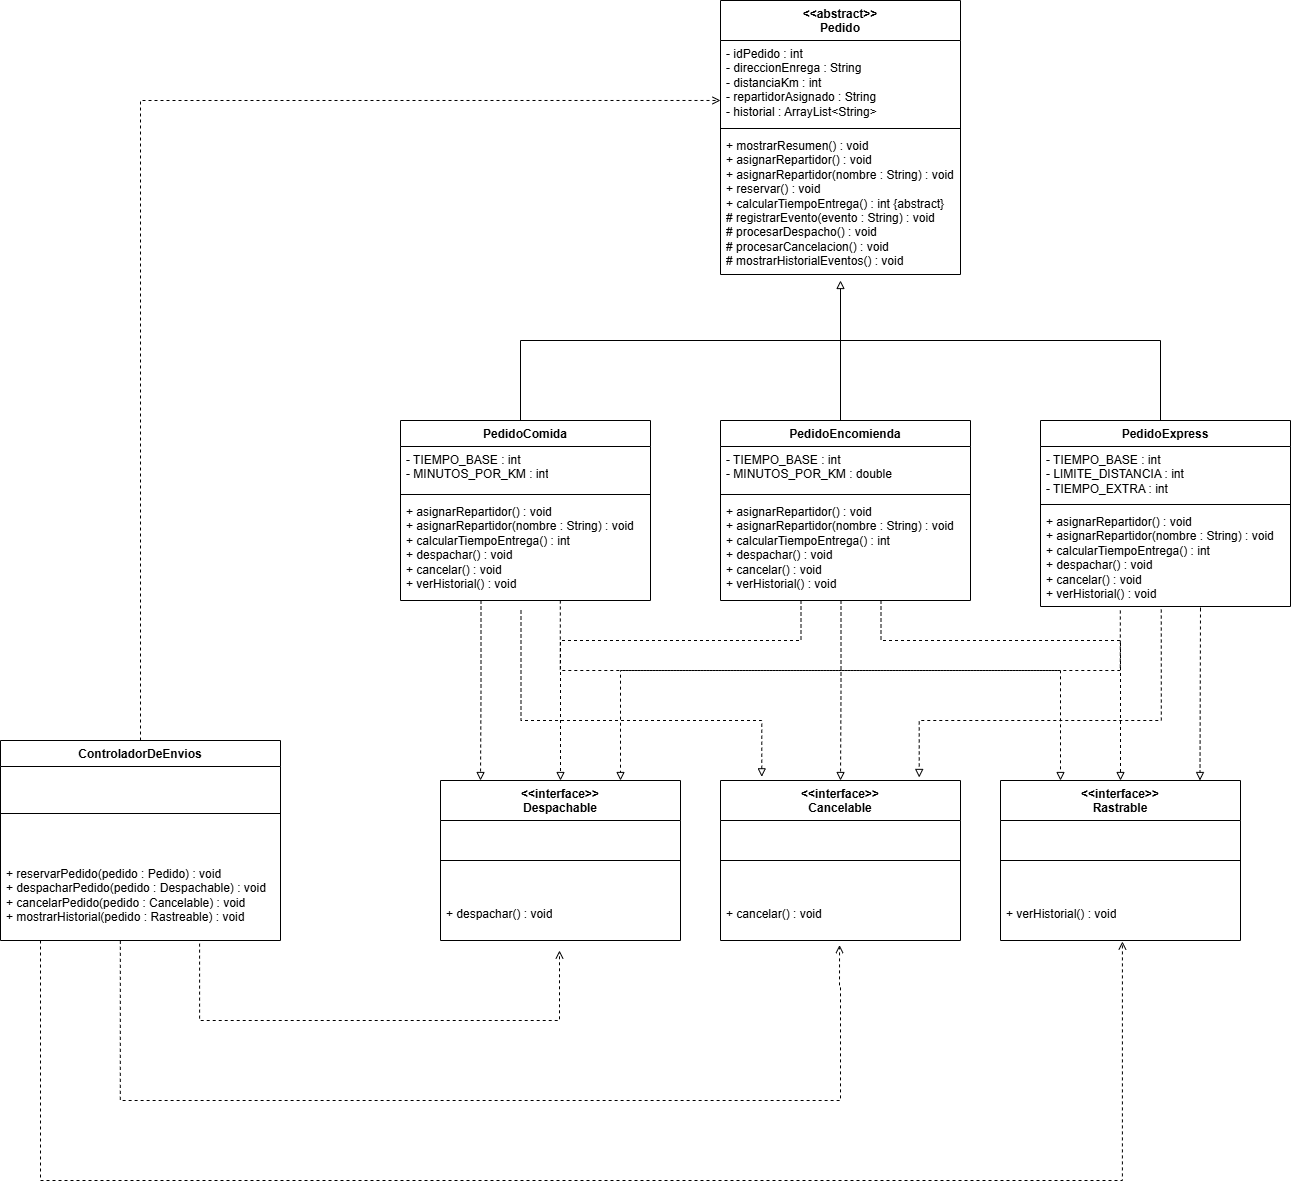

The diagram above was exported from draw.io. Its source (the exported page's mxGraphModel, read from the mxfile embedded in the PNG):
<mxGraphModel dx="2071" dy="586" grid="1" gridSize="10" guides="1" tooltips="1" connect="1" arrows="1" fold="1" page="1" pageScale="1" pageWidth="827" pageHeight="1169" math="0" shadow="0">
  <root>
    <mxCell id="0" />
    <mxCell id="1" parent="0" />
    <mxCell id="jRCsalE9iHTcVyCcbcX--1" parent="1" style="swimlane;fontStyle=1;align=center;verticalAlign=top;childLayout=stackLayout;horizontal=1;startSize=40;horizontalStack=0;resizeParent=1;resizeParentMax=0;resizeLast=0;collapsible=1;marginBottom=0;whiteSpace=wrap;html=1;" value="&lt;div&gt;&amp;lt;&amp;lt;abstract&amp;gt;&amp;gt;&lt;/div&gt;Pedido&lt;div&gt;&lt;br/&gt;&lt;/div&gt;" vertex="1">
      <mxGeometry height="274" width="240" x="200" y="20" as="geometry" />
    </mxCell>
    <mxCell id="jRCsalE9iHTcVyCcbcX--2" parent="jRCsalE9iHTcVyCcbcX--1" style="text;strokeColor=none;fillColor=none;align=left;verticalAlign=top;spacingLeft=4;spacingRight=4;overflow=hidden;rotatable=0;points=[[0,0.5],[1,0.5]];portConstraint=eastwest;whiteSpace=wrap;html=1;" value="- idPedido : int&lt;div&gt;- direccionEnrega : String&lt;br&gt;- distanciaKm : int&lt;/div&gt;&lt;div&gt;- repartidorAsignado : String&lt;/div&gt;&lt;div&gt;- historial : ArrayList&amp;lt;String&amp;gt;&lt;/div&gt;&lt;div&gt;&lt;br&gt;&lt;/div&gt;" vertex="1">
      <mxGeometry height="84" width="240" y="40" as="geometry" />
    </mxCell>
    <mxCell id="jRCsalE9iHTcVyCcbcX--3" parent="jRCsalE9iHTcVyCcbcX--1" style="line;strokeWidth=1;fillColor=none;align=left;verticalAlign=middle;spacingTop=-1;spacingLeft=3;spacingRight=3;rotatable=0;labelPosition=right;points=[];portConstraint=eastwest;strokeColor=inherit;" value="" vertex="1">
      <mxGeometry height="8" width="240" y="124" as="geometry" />
    </mxCell>
    <mxCell id="jRCsalE9iHTcVyCcbcX--4" parent="jRCsalE9iHTcVyCcbcX--1" style="text;strokeColor=none;fillColor=none;align=left;verticalAlign=top;spacingLeft=4;spacingRight=4;overflow=hidden;rotatable=0;points=[[0,0.5],[1,0.5]];portConstraint=eastwest;whiteSpace=wrap;html=1;" value="+ mostrarResumen() : void&lt;div&gt;+ asignarRepartidor() : void&lt;/div&gt;&lt;div&gt;+ asignarRepartidor(nombre : String) : void&lt;/div&gt;&lt;div&gt;+ reservar() : void&lt;/div&gt;&lt;div&gt;+ calcularTiempoEntrega() : int {abstract}&lt;/div&gt;&lt;div&gt;# registrarEvento(evento : String) : void&lt;/div&gt;&lt;div&gt;# procesarDespacho() : void&lt;/div&gt;&lt;div&gt;# procesarCancelacion() : void&lt;/div&gt;&lt;div&gt;# mostrarHistorialEventos() : void&lt;/div&gt;" vertex="1">
      <mxGeometry height="142" width="240" y="132" as="geometry" />
    </mxCell>
    <mxCell id="jRCsalE9iHTcVyCcbcX--50" edge="1" parent="1" source="jRCsalE9iHTcVyCcbcX--7" style="edgeStyle=orthogonalEdgeStyle;rounded=0;orthogonalLoop=1;jettySize=auto;html=1;endArrow=none;endFill=0;" value="">
      <mxGeometry relative="1" as="geometry">
        <Array as="points">
          <mxPoint y="360" />
        </Array>
        <mxPoint x="320" y="360" as="targetPoint" />
      </mxGeometry>
    </mxCell>
    <mxCell id="jRCsalE9iHTcVyCcbcX--7" parent="1" style="swimlane;fontStyle=1;align=center;verticalAlign=top;childLayout=stackLayout;horizontal=1;startSize=26;horizontalStack=0;resizeParent=1;resizeParentMax=0;resizeLast=0;collapsible=1;marginBottom=0;whiteSpace=wrap;html=1;" value="PedidoComida" vertex="1">
      <mxGeometry height="180" width="250" x="-120" y="440" as="geometry" />
    </mxCell>
    <mxCell id="jRCsalE9iHTcVyCcbcX--8" parent="jRCsalE9iHTcVyCcbcX--7" style="text;strokeColor=none;fillColor=none;align=left;verticalAlign=top;spacingLeft=4;spacingRight=4;overflow=hidden;rotatable=0;points=[[0,0.5],[1,0.5]];portConstraint=eastwest;whiteSpace=wrap;html=1;" value="- TIEMPO_BASE : int&lt;div&gt;- MINUTOS_POR_KM : int&lt;/div&gt;" vertex="1">
      <mxGeometry height="44" width="250" y="26" as="geometry" />
    </mxCell>
    <mxCell id="jRCsalE9iHTcVyCcbcX--9" parent="jRCsalE9iHTcVyCcbcX--7" style="line;strokeWidth=1;fillColor=none;align=left;verticalAlign=middle;spacingTop=-1;spacingLeft=3;spacingRight=3;rotatable=0;labelPosition=right;points=[];portConstraint=eastwest;strokeColor=inherit;" value="" vertex="1">
      <mxGeometry height="8" width="250" y="70" as="geometry" />
    </mxCell>
    <mxCell id="jRCsalE9iHTcVyCcbcX--10" parent="jRCsalE9iHTcVyCcbcX--7" style="text;strokeColor=none;fillColor=none;align=left;verticalAlign=top;spacingLeft=4;spacingRight=4;overflow=hidden;rotatable=0;points=[[0,0.5],[1,0.5]];portConstraint=eastwest;whiteSpace=wrap;html=1;" value="+ asignarRepartidor() : void&amp;nbsp;&lt;div&gt;+ asignarRepartidor(nombre : String) : void&amp;nbsp;&lt;/div&gt;&lt;div&gt;+ calcularTiempoEntrega() : int&amp;nbsp;&lt;/div&gt;&lt;div&gt;+ despachar() : void&amp;nbsp;&lt;/div&gt;&lt;div&gt;+ cancelar() : void&amp;nbsp;&lt;/div&gt;&lt;div&gt;+ verHistorial() : void&lt;/div&gt;" vertex="1">
      <mxGeometry height="102" width="250" y="78" as="geometry" />
    </mxCell>
    <mxCell id="jRCsalE9iHTcVyCcbcX--11" parent="1" style="swimlane;fontStyle=1;align=center;verticalAlign=top;childLayout=stackLayout;horizontal=1;startSize=26;horizontalStack=0;resizeParent=1;resizeParentMax=0;resizeLast=0;collapsible=1;marginBottom=0;whiteSpace=wrap;html=1;" value="PedidoEncomienda" vertex="1">
      <mxGeometry height="180" width="250" x="200" y="440" as="geometry" />
    </mxCell>
    <mxCell id="jRCsalE9iHTcVyCcbcX--12" parent="jRCsalE9iHTcVyCcbcX--11" style="text;strokeColor=none;fillColor=none;align=left;verticalAlign=top;spacingLeft=4;spacingRight=4;overflow=hidden;rotatable=0;points=[[0,0.5],[1,0.5]];portConstraint=eastwest;whiteSpace=wrap;html=1;" value="- TIEMPO_BASE : int&lt;br/&gt;- MINUTOS_POR_KM : double" vertex="1">
      <mxGeometry height="44" width="250" y="26" as="geometry" />
    </mxCell>
    <mxCell id="jRCsalE9iHTcVyCcbcX--13" parent="jRCsalE9iHTcVyCcbcX--11" style="line;strokeWidth=1;fillColor=none;align=left;verticalAlign=middle;spacingTop=-1;spacingLeft=3;spacingRight=3;rotatable=0;labelPosition=right;points=[];portConstraint=eastwest;strokeColor=inherit;" value="" vertex="1">
      <mxGeometry height="8" width="250" y="70" as="geometry" />
    </mxCell>
    <mxCell id="jRCsalE9iHTcVyCcbcX--14" parent="jRCsalE9iHTcVyCcbcX--11" style="text;strokeColor=none;fillColor=none;align=left;verticalAlign=top;spacingLeft=4;spacingRight=4;overflow=hidden;rotatable=0;points=[[0,0.5],[1,0.5]];portConstraint=eastwest;whiteSpace=wrap;html=1;" value="+ asignarRepartidor() : void&lt;br&gt;+ asignarRepartidor(nombre : String) : void&lt;br&gt;+ calcularTiempoEntrega() : int&lt;br&gt;+ despachar() : void&lt;br&gt;+ cancelar() : void&lt;br&gt;+ verHistorial() : void" vertex="1">
      <mxGeometry height="102" width="250" y="78" as="geometry" />
    </mxCell>
    <mxCell id="jRCsalE9iHTcVyCcbcX--15" parent="1" style="swimlane;fontStyle=1;align=center;verticalAlign=top;childLayout=stackLayout;horizontal=1;startSize=26;horizontalStack=0;resizeParent=1;resizeParentMax=0;resizeLast=0;collapsible=1;marginBottom=0;whiteSpace=wrap;html=1;" value="PedidoExpress" vertex="1">
      <mxGeometry height="186" width="250" x="520" y="440" as="geometry" />
    </mxCell>
    <mxCell id="jRCsalE9iHTcVyCcbcX--16" parent="jRCsalE9iHTcVyCcbcX--15" style="text;strokeColor=none;fillColor=none;align=left;verticalAlign=top;spacingLeft=4;spacingRight=4;overflow=hidden;rotatable=0;points=[[0,0.5],[1,0.5]];portConstraint=eastwest;whiteSpace=wrap;html=1;" value="- TIEMPO_BASE : int&lt;br/&gt;- LIMITE_DISTANCIA : int&lt;br/&gt;- TIEMPO_EXTRA : int&lt;br&gt;&lt;div&gt;&lt;br&gt;&lt;/div&gt;" vertex="1">
      <mxGeometry height="54" width="250" y="26" as="geometry" />
    </mxCell>
    <mxCell id="jRCsalE9iHTcVyCcbcX--17" parent="jRCsalE9iHTcVyCcbcX--15" style="line;strokeWidth=1;fillColor=none;align=left;verticalAlign=middle;spacingTop=-1;spacingLeft=3;spacingRight=3;rotatable=0;labelPosition=right;points=[];portConstraint=eastwest;strokeColor=inherit;" value="" vertex="1">
      <mxGeometry height="8" width="250" y="80" as="geometry" />
    </mxCell>
    <mxCell id="jRCsalE9iHTcVyCcbcX--18" parent="jRCsalE9iHTcVyCcbcX--15" style="text;strokeColor=none;fillColor=none;align=left;verticalAlign=top;spacingLeft=4;spacingRight=4;overflow=hidden;rotatable=0;points=[[0,0.5],[1,0.5]];portConstraint=eastwest;whiteSpace=wrap;html=1;" value="&lt;span style=&quot;background-color: transparent; color: light-dark(rgb(0, 0, 0), rgb(255, 255, 255));&quot;&gt;+ asignarRepartidor() : void&amp;nbsp;&lt;/span&gt;&lt;div&gt;&lt;span style=&quot;background-color: transparent; color: light-dark(rgb(0, 0, 0), rgb(255, 255, 255));&quot;&gt;+ asignarRepartidor(nombre : String) : void&amp;nbsp;&lt;/span&gt;&lt;/div&gt;&lt;div&gt;&lt;span style=&quot;background-color: transparent; color: light-dark(rgb(0, 0, 0), rgb(255, 255, 255));&quot;&gt;+ calcularTiempoEntrega() : int&amp;nbsp;&lt;/span&gt;&lt;/div&gt;&lt;div&gt;&lt;span style=&quot;background-color: transparent; color: light-dark(rgb(0, 0, 0), rgb(255, 255, 255));&quot;&gt;+ despachar() : void&amp;nbsp;&lt;/span&gt;&lt;/div&gt;&lt;div&gt;&lt;span style=&quot;background-color: transparent; color: light-dark(rgb(0, 0, 0), rgb(255, 255, 255));&quot;&gt;+ cancelar() : void&amp;nbsp;&lt;/span&gt;&lt;/div&gt;&lt;div&gt;&lt;span style=&quot;background-color: transparent; color: light-dark(rgb(0, 0, 0), rgb(255, 255, 255));&quot;&gt;+ verHistorial() : void&lt;/span&gt;&lt;/div&gt;" vertex="1">
      <mxGeometry height="98" width="250" y="88" as="geometry" />
    </mxCell>
    <mxCell id="jRCsalE9iHTcVyCcbcX--19" parent="1" style="swimlane;fontStyle=1;align=center;verticalAlign=top;childLayout=stackLayout;horizontal=1;startSize=40;horizontalStack=0;resizeParent=1;resizeParentMax=0;resizeLast=0;collapsible=1;marginBottom=0;whiteSpace=wrap;html=1;" value="&amp;lt;&amp;lt;interface&amp;gt;&amp;gt;&lt;br&gt;&lt;span style=&quot;background-color: transparent; color: light-dark(rgb(0, 0, 0), rgb(255, 255, 255));&quot;&gt;Despachable&lt;/span&gt;" vertex="1">
      <mxGeometry height="160" width="240" x="-80" y="800" as="geometry" />
    </mxCell>
    <mxCell id="jRCsalE9iHTcVyCcbcX--21" parent="jRCsalE9iHTcVyCcbcX--19" style="line;strokeWidth=1;fillColor=none;align=left;verticalAlign=middle;spacingTop=-1;spacingLeft=3;spacingRight=3;rotatable=0;labelPosition=right;points=[];portConstraint=eastwest;strokeColor=inherit;" value="" vertex="1">
      <mxGeometry height="80" width="240" y="40" as="geometry" />
    </mxCell>
    <mxCell id="jRCsalE9iHTcVyCcbcX--22" parent="jRCsalE9iHTcVyCcbcX--19" style="text;strokeColor=none;fillColor=none;align=left;verticalAlign=top;spacingLeft=4;spacingRight=4;overflow=hidden;rotatable=0;points=[[0,0.5],[1,0.5]];portConstraint=eastwest;whiteSpace=wrap;html=1;" value="+ despachar() : void" vertex="1">
      <mxGeometry height="40" width="240" y="120" as="geometry" />
    </mxCell>
    <mxCell id="jRCsalE9iHTcVyCcbcX--23" parent="1" style="swimlane;fontStyle=1;align=center;verticalAlign=top;childLayout=stackLayout;horizontal=1;startSize=40;horizontalStack=0;resizeParent=1;resizeParentMax=0;resizeLast=0;collapsible=1;marginBottom=0;whiteSpace=wrap;html=1;" value="&amp;lt;&amp;lt;interface&amp;gt;&amp;gt;&lt;br&gt;Cancelable" vertex="1">
      <mxGeometry height="160" width="240" x="200" y="800" as="geometry" />
    </mxCell>
    <mxCell id="jRCsalE9iHTcVyCcbcX--25" parent="jRCsalE9iHTcVyCcbcX--23" style="line;strokeWidth=1;fillColor=none;align=left;verticalAlign=middle;spacingTop=-1;spacingLeft=3;spacingRight=3;rotatable=0;labelPosition=right;points=[];portConstraint=eastwest;strokeColor=inherit;" value="" vertex="1">
      <mxGeometry height="80" width="240" y="40" as="geometry" />
    </mxCell>
    <mxCell id="jRCsalE9iHTcVyCcbcX--26" parent="jRCsalE9iHTcVyCcbcX--23" style="text;strokeColor=none;fillColor=none;align=left;verticalAlign=top;spacingLeft=4;spacingRight=4;overflow=hidden;rotatable=0;points=[[0,0.5],[1,0.5]];portConstraint=eastwest;whiteSpace=wrap;html=1;" value="+ cancelar() : void" vertex="1">
      <mxGeometry height="40" width="240" y="120" as="geometry" />
    </mxCell>
    <mxCell id="jRCsalE9iHTcVyCcbcX--27" parent="1" style="swimlane;fontStyle=1;align=center;verticalAlign=top;childLayout=stackLayout;horizontal=1;startSize=40;horizontalStack=0;resizeParent=1;resizeParentMax=0;resizeLast=0;collapsible=1;marginBottom=0;whiteSpace=wrap;html=1;" value="&amp;lt;&amp;lt;interface&amp;gt;&amp;gt;&lt;br&gt;Rastrable" vertex="1">
      <mxGeometry height="160" width="240" x="480" y="800" as="geometry" />
    </mxCell>
    <mxCell id="jRCsalE9iHTcVyCcbcX--29" parent="jRCsalE9iHTcVyCcbcX--27" style="line;strokeWidth=1;fillColor=none;align=left;verticalAlign=middle;spacingTop=-1;spacingLeft=3;spacingRight=3;rotatable=0;labelPosition=right;points=[];portConstraint=eastwest;strokeColor=inherit;" value="" vertex="1">
      <mxGeometry height="80" width="240" y="40" as="geometry" />
    </mxCell>
    <mxCell id="jRCsalE9iHTcVyCcbcX--30" parent="jRCsalE9iHTcVyCcbcX--27" style="text;strokeColor=none;fillColor=none;align=left;verticalAlign=top;spacingLeft=4;spacingRight=4;overflow=hidden;rotatable=0;points=[[0,0.5],[1,0.5]];portConstraint=eastwest;whiteSpace=wrap;html=1;" value="+ verHistorial() : void" vertex="1">
      <mxGeometry height="40" width="240" y="120" as="geometry" />
    </mxCell>
    <mxCell id="jRCsalE9iHTcVyCcbcX--41" edge="1" parent="1" style="edgeStyle=orthogonalEdgeStyle;rounded=0;orthogonalLoop=1;jettySize=auto;html=1;exitX=0.484;exitY=1.029;exitDx=0;exitDy=0;exitPerimeter=0;endArrow=block;endFill=0;dashed=1;entryX=0.5;entryY=0;entryDx=0;entryDy=0;" target="jRCsalE9iHTcVyCcbcX--23" value="">
      <mxGeometry relative="1" as="geometry">
        <Array as="points" />
        <mxPoint x="320.5" y="620" as="sourcePoint" />
        <mxPoint x="319.5" y="717" as="targetPoint" />
      </mxGeometry>
    </mxCell>
    <mxCell id="jRCsalE9iHTcVyCcbcX--47" edge="1" parent="1" style="edgeStyle=none;orthogonalLoop=1;jettySize=auto;html=1;rounded=0;endArrow=block;endFill=0;" value="">
      <mxGeometry relative="1" width="100" as="geometry">
        <Array as="points" />
        <mxPoint x="320" y="440" as="sourcePoint" />
        <mxPoint x="320" y="300" as="targetPoint" />
      </mxGeometry>
    </mxCell>
    <mxCell id="jRCsalE9iHTcVyCcbcX--51" edge="1" parent="1" style="edgeStyle=orthogonalEdgeStyle;rounded=0;orthogonalLoop=1;jettySize=auto;html=1;endArrow=none;endFill=0;" value="">
      <mxGeometry relative="1" as="geometry">
        <Array as="points">
          <mxPoint x="640" y="360" />
        </Array>
        <mxPoint x="640" y="440" as="sourcePoint" />
        <mxPoint x="320" y="310" as="targetPoint" />
      </mxGeometry>
    </mxCell>
    <mxCell id="miqOO1hp48LTLCb-M_No-3" edge="1" parent="1" style="edgeStyle=orthogonalEdgeStyle;rounded=0;orthogonalLoop=1;jettySize=auto;html=1;exitX=0.484;exitY=1.029;exitDx=0;exitDy=0;exitPerimeter=0;endArrow=block;endFill=0;dashed=1;entryX=0.5;entryY=0;entryDx=0;entryDy=0;" value="">
      <mxGeometry relative="1" as="geometry">
        <Array as="points" />
        <mxPoint x="-39.5" y="620" as="sourcePoint" />
        <mxPoint x="-40" y="800" as="targetPoint" />
      </mxGeometry>
    </mxCell>
    <mxCell id="miqOO1hp48LTLCb-M_No-4" edge="1" parent="1" style="edgeStyle=orthogonalEdgeStyle;rounded=0;orthogonalLoop=1;jettySize=auto;html=1;endArrow=block;endFill=0;dashed=1;" value="">
      <mxGeometry relative="1" as="geometry">
        <Array as="points">
          <mxPoint x="679.5" y="626" />
        </Array>
        <mxPoint x="680" y="630" as="sourcePoint" />
        <mxPoint x="679.5" y="800" as="targetPoint" />
      </mxGeometry>
    </mxCell>
    <mxCell id="miqOO1hp48LTLCb-M_No-5" edge="1" parent="1" style="edgeStyle=orthogonalEdgeStyle;rounded=0;orthogonalLoop=1;jettySize=auto;html=1;exitX=0.484;exitY=1.029;exitDx=0;exitDy=0;exitPerimeter=0;endArrow=block;endFill=0;dashed=1;entryX=0.5;entryY=0;entryDx=0;entryDy=0;" target="jRCsalE9iHTcVyCcbcX--19" value="">
      <mxGeometry relative="1" as="geometry">
        <Array as="points">
          <mxPoint x="281" y="660" />
          <mxPoint x="40" y="660" />
        </Array>
        <mxPoint x="280.5" y="620" as="sourcePoint" />
        <mxPoint x="280" y="800" as="targetPoint" />
      </mxGeometry>
    </mxCell>
    <mxCell id="miqOO1hp48LTLCb-M_No-6" edge="1" parent="1" style="edgeStyle=orthogonalEdgeStyle;rounded=0;orthogonalLoop=1;jettySize=auto;html=1;exitX=0.484;exitY=1.029;exitDx=0;exitDy=0;exitPerimeter=0;endArrow=block;endFill=0;dashed=1;entryX=0.5;entryY=0;entryDx=0;entryDy=0;" target="jRCsalE9iHTcVyCcbcX--27" value="">
      <mxGeometry relative="1" as="geometry">
        <Array as="points">
          <mxPoint x="361" y="660" />
          <mxPoint x="600" y="660" />
        </Array>
        <mxPoint x="360.5" y="620" as="sourcePoint" />
        <mxPoint x="360" y="800" as="targetPoint" />
      </mxGeometry>
    </mxCell>
    <mxCell id="miqOO1hp48LTLCb-M_No-11" edge="1" parent="1" source="jRCsalE9iHTcVyCcbcX--18" style="edgeStyle=orthogonalEdgeStyle;rounded=0;orthogonalLoop=1;jettySize=auto;html=1;endArrow=block;endFill=0;dashed=1;entryX=0.828;entryY=-0.019;entryDx=0;entryDy=0;entryPerimeter=0;exitX=0.483;exitY=1.031;exitDx=0;exitDy=0;exitPerimeter=0;" target="jRCsalE9iHTcVyCcbcX--23" value="">
      <mxGeometry relative="1" as="geometry">
        <Array as="points">
          <mxPoint x="641" y="740" />
          <mxPoint x="399" y="740" />
        </Array>
        <mxPoint x="640.5" y="633.9300000000001" as="sourcePoint" />
        <mxPoint x="640" y="803.9300000000001" as="targetPoint" />
      </mxGeometry>
    </mxCell>
    <mxCell id="miqOO1hp48LTLCb-M_No-12" edge="1" parent="1" style="edgeStyle=orthogonalEdgeStyle;rounded=0;orthogonalLoop=1;jettySize=auto;html=1;endArrow=block;endFill=0;dashed=1;entryX=0.75;entryY=0;entryDx=0;entryDy=0;" target="jRCsalE9iHTcVyCcbcX--19" value="">
      <mxGeometry relative="1" as="geometry">
        <Array as="points">
          <mxPoint x="600" y="690" />
          <mxPoint x="100" y="690" />
        </Array>
        <mxPoint x="599.83" y="630" as="sourcePoint" />
        <mxPoint x="599.33" y="800" as="targetPoint" />
      </mxGeometry>
    </mxCell>
    <mxCell id="miqOO1hp48LTLCb-M_No-13" edge="1" parent="1" style="edgeStyle=orthogonalEdgeStyle;rounded=0;orthogonalLoop=1;jettySize=auto;html=1;exitX=0.484;exitY=1.029;exitDx=0;exitDy=0;exitPerimeter=0;endArrow=block;endFill=0;dashed=1;entryX=0.172;entryY=-0.023;entryDx=0;entryDy=0;entryPerimeter=0;" target="jRCsalE9iHTcVyCcbcX--23" value="">
      <mxGeometry relative="1" as="geometry">
        <Array as="points">
          <mxPoint x="1" y="740" />
          <mxPoint x="241" y="740" />
        </Array>
        <mxPoint x="0.5" y="630" as="sourcePoint" />
        <mxPoint y="810" as="targetPoint" />
      </mxGeometry>
    </mxCell>
    <mxCell id="miqOO1hp48LTLCb-M_No-15" edge="1" parent="1" style="edgeStyle=orthogonalEdgeStyle;rounded=0;orthogonalLoop=1;jettySize=auto;html=1;exitX=0.484;exitY=1.029;exitDx=0;exitDy=0;exitPerimeter=0;endArrow=block;endFill=0;dashed=1;entryX=0.25;entryY=0;entryDx=0;entryDy=0;" target="jRCsalE9iHTcVyCcbcX--27" value="">
      <mxGeometry relative="1" as="geometry">
        <Array as="points">
          <mxPoint x="40" y="690" />
          <mxPoint x="540" y="690" />
        </Array>
        <mxPoint x="39.829999999999984" y="620" as="sourcePoint" />
        <mxPoint x="39.329999999999984" y="800" as="targetPoint" />
      </mxGeometry>
    </mxCell>
    <mxCell id="miqOO1hp48LTLCb-M_No-22" edge="1" parent="1" source="miqOO1hp48LTLCb-M_No-17" style="edgeStyle=orthogonalEdgeStyle;rounded=0;orthogonalLoop=1;jettySize=auto;html=1;entryX=0;entryY=0.714;entryDx=0;entryDy=0;entryPerimeter=0;dashed=1;endArrow=open;endFill=0;" target="jRCsalE9iHTcVyCcbcX--2" value="">
      <mxGeometry relative="1" as="geometry">
        <mxPoint x="-380" y="120" as="targetPoint" />
      </mxGeometry>
    </mxCell>
    <mxCell id="miqOO1hp48LTLCb-M_No-25" edge="1" parent="1" source="miqOO1hp48LTLCb-M_No-17" style="edgeStyle=orthogonalEdgeStyle;rounded=0;orthogonalLoop=1;jettySize=auto;html=1;entryX=0.508;entryY=1.025;entryDx=0;entryDy=0;entryPerimeter=0;dashed=1;endArrow=open;endFill=0;" target="jRCsalE9iHTcVyCcbcX--30">
      <mxGeometry relative="1" as="geometry">
        <Array as="points">
          <mxPoint x="-480" y="1200" />
          <mxPoint x="602" y="1200" />
        </Array>
        <mxPoint x="687.1428571428571" y="1030" as="targetPoint" />
      </mxGeometry>
    </mxCell>
    <mxCell id="miqOO1hp48LTLCb-M_No-17" parent="1" style="swimlane;fontStyle=1;align=center;verticalAlign=top;childLayout=stackLayout;horizontal=1;startSize=26;horizontalStack=0;resizeParent=1;resizeParentMax=0;resizeLast=0;collapsible=1;marginBottom=0;whiteSpace=wrap;html=1;" value="ControladorDeEnvios" vertex="1">
      <mxGeometry height="200" width="280" x="-520" y="760" as="geometry" />
    </mxCell>
    <mxCell id="miqOO1hp48LTLCb-M_No-19" parent="miqOO1hp48LTLCb-M_No-17" style="line;strokeWidth=1;fillColor=none;align=left;verticalAlign=middle;spacingTop=-1;spacingLeft=3;spacingRight=3;rotatable=0;labelPosition=right;points=[];portConstraint=eastwest;strokeColor=inherit;" value="" vertex="1">
      <mxGeometry height="94" width="280" y="26" as="geometry" />
    </mxCell>
    <mxCell id="miqOO1hp48LTLCb-M_No-23" parent="miqOO1hp48LTLCb-M_No-17" style="text;strokeColor=none;fillColor=none;align=left;verticalAlign=top;spacingLeft=4;spacingRight=4;overflow=hidden;rotatable=0;points=[[0,0.5],[1,0.5]];portConstraint=eastwest;whiteSpace=wrap;html=1;" value="+ reservarPedido(pedido : Pedido) : void&lt;div&gt;+ despacharPedido(pedido : Despachable) : void&lt;/div&gt;&lt;div&gt;&lt;div&gt;+ cancelarPedido(pedido : Cancelable) : void&lt;/div&gt;&lt;/div&gt;&lt;div&gt;+ mostrarHistorial(pedido : Rastreable) : void&lt;/div&gt;" vertex="1">
      <mxGeometry height="80" width="280" y="120" as="geometry" />
    </mxCell>
    <mxCell id="miqOO1hp48LTLCb-M_No-26" edge="1" parent="1" source="miqOO1hp48LTLCb-M_No-23" style="edgeStyle=orthogonalEdgeStyle;rounded=0;orthogonalLoop=1;jettySize=auto;html=1;entryX=0.496;entryY=1.114;entryDx=0;entryDy=0;entryPerimeter=0;exitX=0.428;exitY=1.004;exitDx=0;exitDy=0;exitPerimeter=0;dashed=1;endArrow=open;endFill=0;" target="jRCsalE9iHTcVyCcbcX--26">
      <mxGeometry relative="1" as="geometry">
        <Array as="points">
          <mxPoint x="-400" y="1120" />
          <mxPoint x="320" y="1120" />
          <mxPoint x="320" y="1006" />
        </Array>
        <mxPoint x="-440" y="1010" as="sourcePoint" />
        <mxPoint x="626" y="1006" as="targetPoint" />
      </mxGeometry>
    </mxCell>
    <mxCell id="miqOO1hp48LTLCb-M_No-28" edge="1" parent="1" source="miqOO1hp48LTLCb-M_No-23" style="edgeStyle=orthogonalEdgeStyle;rounded=0;orthogonalLoop=1;jettySize=auto;html=1;exitX=0.711;exitY=1.039;exitDx=0;exitDy=0;exitPerimeter=0;dashed=1;endArrow=open;endFill=0;">
      <mxGeometry relative="1" as="geometry">
        <Array as="points">
          <mxPoint x="-321" y="1040" />
          <mxPoint x="39" y="1040" />
        </Array>
        <mxPoint x="-320" y="980" as="sourcePoint" />
        <mxPoint x="39" y="970" as="targetPoint" />
      </mxGeometry>
    </mxCell>
  </root>
</mxGraphModel>